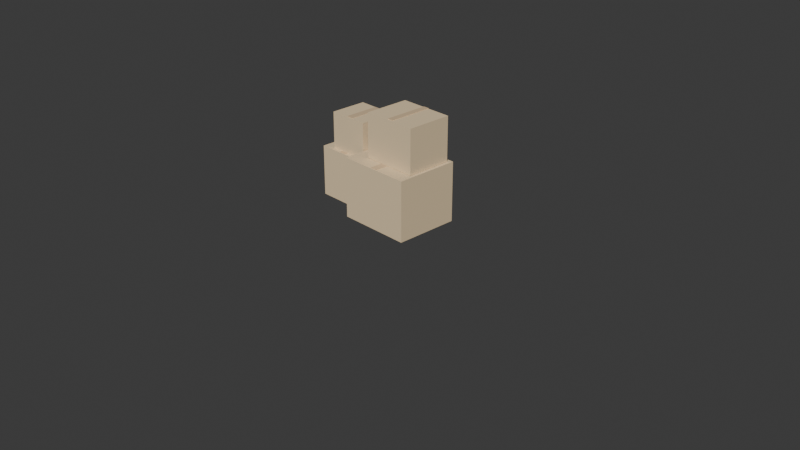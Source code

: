 # Source: 02_cardboard_boxes_5.blend  (saved by Blender 5.1.30; exported with 4.5.12 LTS)
import bpy
from mathutils import Matrix  # noqa: F401  (used for matrix-valued properties, if any)

bpy.ops.wm.read_factory_settings(use_empty=True)
scene = bpy.context.scene
scene.name = 'Scene'

# ---- collections
col_collection = bpy.data.collections.new('Collection'); scene.collection.children.link(col_collection)

# ---- materials (node trees are filled in below, after node groups)
mat_23_cardboard_boxes_1 = bpy.data.materials.new('23_cardboard_boxes_1')
mat_23_cardboard_boxes_1.diffuse_color = (0.8353, 0.6549, 0.4118, 1.0)
mat_23_cardboard_boxes_2 = bpy.data.materials.new('23_cardboard_boxes_2')
mat_23_cardboard_boxes_2.diffuse_color = (0.6863, 0.5098, 0.3137, 1.0)
mat_23_cardboard_boxes_3 = bpy.data.materials.new('23_cardboard_boxes_3')
mat_23_cardboard_boxes_3.diffuse_color = (0.8353, 0.6549, 0.4118, 1.0)
mat_23_cardboard_boxes_4 = bpy.data.materials.new('23_cardboard_boxes_4')
mat_23_cardboard_boxes_4.diffuse_color = (0.6863, 0.5098, 0.3137, 1.0)
mat_23_cardboard_boxes_5 = bpy.data.materials.new('23_cardboard_boxes_5')
mat_23_cardboard_boxes_5.diffuse_color = (0.8353, 0.6549, 0.4118, 1.0)
mat_23_cardboard_boxes_6 = bpy.data.materials.new('23_cardboard_boxes_6')
mat_23_cardboard_boxes_6.diffuse_color = (0.6863, 0.5098, 0.3137, 1.0)
mat_23_cardboard_boxes_7 = bpy.data.materials.new('23_cardboard_boxes_7')
mat_23_cardboard_boxes_7.diffuse_color = (0.8353, 0.6549, 0.4118, 1.0)
mat_23_cardboard_boxes_8 = bpy.data.materials.new('23_cardboard_boxes_8')
mat_23_cardboard_boxes_8.diffuse_color = (0.6863, 0.5098, 0.3137, 1.0)

# ---- material node trees
mat_23_cardboard_boxes_1.use_nodes = True; mat_23_cardboard_boxes_1.node_tree.nodes.clear()
_N = mat_23_cardboard_boxes_1.node_tree.nodes; _L = mat_23_cardboard_boxes_1.node_tree.links
n0 = _N.new('ShaderNodeBsdfPrincipled'); n0.name = 'Principled BSDF'; n0.location = (10, 300)
n0.inputs[0].default_value = (0.8353, 0.6549, 0.4118, 1.0)
n0.inputs[2].default_value = 0.65
n1 = _N.new('ShaderNodeOutputMaterial'); n1.name = 'Material Output'; n1.location = (300, 300)
_L.new(n0.outputs[0], n1.inputs[0])
n1.is_active_output = True
mat_23_cardboard_boxes_2.use_nodes = True; mat_23_cardboard_boxes_2.node_tree.nodes.clear()
_N = mat_23_cardboard_boxes_2.node_tree.nodes; _L = mat_23_cardboard_boxes_2.node_tree.links
n0 = _N.new('ShaderNodeBsdfPrincipled'); n0.name = 'Principled BSDF'; n0.location = (10, 300)
n0.inputs[0].default_value = (0.6863, 0.5098, 0.3137, 1.0)
n0.inputs[2].default_value = 0.65
n1 = _N.new('ShaderNodeOutputMaterial'); n1.name = 'Material Output'; n1.location = (300, 300)
_L.new(n0.outputs[0], n1.inputs[0])
n1.is_active_output = True
mat_23_cardboard_boxes_3.use_nodes = True; mat_23_cardboard_boxes_3.node_tree.nodes.clear()
_N = mat_23_cardboard_boxes_3.node_tree.nodes; _L = mat_23_cardboard_boxes_3.node_tree.links
n0 = _N.new('ShaderNodeBsdfPrincipled'); n0.name = 'Principled BSDF'; n0.location = (10, 300)
n0.inputs[0].default_value = (0.8353, 0.6549, 0.4118, 1.0)
n0.inputs[2].default_value = 0.65
n1 = _N.new('ShaderNodeOutputMaterial'); n1.name = 'Material Output'; n1.location = (300, 300)
_L.new(n0.outputs[0], n1.inputs[0])
n1.is_active_output = True
mat_23_cardboard_boxes_4.use_nodes = True; mat_23_cardboard_boxes_4.node_tree.nodes.clear()
_N = mat_23_cardboard_boxes_4.node_tree.nodes; _L = mat_23_cardboard_boxes_4.node_tree.links
n0 = _N.new('ShaderNodeBsdfPrincipled'); n0.name = 'Principled BSDF'; n0.location = (10, 300)
n0.inputs[0].default_value = (0.6863, 0.5098, 0.3137, 1.0)
n0.inputs[2].default_value = 0.65
n1 = _N.new('ShaderNodeOutputMaterial'); n1.name = 'Material Output'; n1.location = (300, 300)
_L.new(n0.outputs[0], n1.inputs[0])
n1.is_active_output = True
mat_23_cardboard_boxes_5.use_nodes = True; mat_23_cardboard_boxes_5.node_tree.nodes.clear()
_N = mat_23_cardboard_boxes_5.node_tree.nodes; _L = mat_23_cardboard_boxes_5.node_tree.links
n0 = _N.new('ShaderNodeBsdfPrincipled'); n0.name = 'Principled BSDF'; n0.location = (10, 300)
n0.inputs[0].default_value = (0.8353, 0.6549, 0.4118, 1.0)
n0.inputs[2].default_value = 0.65
n1 = _N.new('ShaderNodeOutputMaterial'); n1.name = 'Material Output'; n1.location = (300, 300)
_L.new(n0.outputs[0], n1.inputs[0])
n1.is_active_output = True
mat_23_cardboard_boxes_6.use_nodes = True; mat_23_cardboard_boxes_6.node_tree.nodes.clear()
_N = mat_23_cardboard_boxes_6.node_tree.nodes; _L = mat_23_cardboard_boxes_6.node_tree.links
n0 = _N.new('ShaderNodeBsdfPrincipled'); n0.name = 'Principled BSDF'; n0.location = (10, 300)
n0.inputs[0].default_value = (0.6863, 0.5098, 0.3137, 1.0)
n0.inputs[2].default_value = 0.65
n1 = _N.new('ShaderNodeOutputMaterial'); n1.name = 'Material Output'; n1.location = (300, 300)
_L.new(n0.outputs[0], n1.inputs[0])
n1.is_active_output = True
mat_23_cardboard_boxes_7.use_nodes = True; mat_23_cardboard_boxes_7.node_tree.nodes.clear()
_N = mat_23_cardboard_boxes_7.node_tree.nodes; _L = mat_23_cardboard_boxes_7.node_tree.links
n0 = _N.new('ShaderNodeBsdfPrincipled'); n0.name = 'Principled BSDF'; n0.location = (10, 300)
n0.inputs[0].default_value = (0.8353, 0.6549, 0.4118, 1.0)
n0.inputs[2].default_value = 0.65
n1 = _N.new('ShaderNodeOutputMaterial'); n1.name = 'Material Output'; n1.location = (300, 300)
_L.new(n0.outputs[0], n1.inputs[0])
n1.is_active_output = True
mat_23_cardboard_boxes_8.use_nodes = True; mat_23_cardboard_boxes_8.node_tree.nodes.clear()
_N = mat_23_cardboard_boxes_8.node_tree.nodes; _L = mat_23_cardboard_boxes_8.node_tree.links
n0 = _N.new('ShaderNodeBsdfPrincipled'); n0.name = 'Principled BSDF'; n0.location = (10, 300)
n0.inputs[0].default_value = (0.6863, 0.5098, 0.3137, 1.0)
n0.inputs[2].default_value = 0.65
n1 = _N.new('ShaderNodeOutputMaterial'); n1.name = 'Material Output'; n1.location = (300, 300)
_L.new(n0.outputs[0], n1.inputs[0])
n1.is_active_output = True

# ---- world
world_world = bpy.data.worlds.new('World'); scene.world = world_world
world_world.use_nodes = True; world_world.node_tree.nodes.clear()
_N = world_world.node_tree.nodes; _L = world_world.node_tree.links
n0 = _N.new('ShaderNodeOutputWorld'); n0.name = 'World Output'; n0.location = (200, 100)
n1 = _N.new('ShaderNodeBackground'); n1.name = 'Background'; n1.location = (-200, 100)
n1.inputs[0].default_value = (0.05088, 0.05088, 0.05088, 1.0)
_L.new(n1.outputs[0], n0.inputs[0])
n0.is_active_output = True
world_world.color = (0.05088, 0.05088, 0.05088)
world_world.sun_shadow_jitter_overblur = 0.0

# ---- cameras
cam_camera = bpy.data.cameras.new('Camera')
cam_camera.clip_end = 100.0
cam_camera.ortho_scale = 7.314

# ---- meshes
me_part_1_022 = bpy.data.meshes.new('part_1.022')
me_part_1_022.from_pydata([(-0.4, 0.325, -0.35), (-0.4, -0.325, -0.35), (-0.4, 0.325, 0.35), (-0.4, -0.325, 0.35), (0.4, 0.325, -0.35), (0.4, -0.325, -0.35), (0.4, 0.325, 0.35), (0.4, -0.325, 0.35)], [], [(1, 3, 0), (4, 1, 0), (0, 3, 2), (2, 4, 0), (1, 7, 3), (5, 1, 4), (5, 7, 1), (3, 7, 2), (6, 4, 2), (2, 7, 6), (6, 5, 4), (7, 5, 6)])
me_part_1_022.materials.append(mat_23_cardboard_boxes_1)
me_part_1_022.update()
me_part_2_021 = bpy.data.meshes.new('part_2.021')
me_part_2_021.from_pydata([(-0.04, 0.01, -0.355), (-0.04, -0.01, -0.355), (-0.04, 0.01, 0.355), (-0.04, -0.01, 0.355), (0.04, 0.01, -0.355), (0.04, -0.01, -0.355), (0.04, 0.01, 0.355), (0.04, -0.01, 0.355)], [], [(1, 3, 0), (4, 1, 0), (0, 3, 2), (2, 4, 0), (1, 7, 3), (5, 1, 4), (5, 7, 1), (3, 7, 2), (6, 4, 2), (2, 7, 6), (6, 5, 4), (7, 5, 6)])
me_part_2_021.materials.append(mat_23_cardboard_boxes_2)
me_part_2_021.update()
me_part_3_021 = bpy.data.meshes.new('part_3.021')
me_part_3_021.from_pydata([(-0.29, 0.275, -0.275), (-0.29, -0.275, -0.275), (-0.29, 0.275, 0.275), (-0.29, -0.275, 0.275), (0.29, 0.275, -0.275), (0.29, -0.275, -0.275), (0.29, 0.275, 0.275), (0.29, -0.275, 0.275)], [], [(1, 3, 0), (4, 1, 0), (0, 3, 2), (2, 4, 0), (1, 7, 3), (5, 1, 4), (5, 7, 1), (3, 7, 2), (6, 4, 2), (2, 7, 6), (6, 5, 4), (7, 5, 6)])
me_part_3_021.materials.append(mat_23_cardboard_boxes_3)
me_part_3_021.update()
me_part_4_020 = bpy.data.meshes.new('part_4.020')
me_part_4_020.from_pydata([(-0.04, 0.01, -0.28), (-0.04, -0.01, -0.28), (-0.04, 0.01, 0.28), (-0.04, -0.01, 0.28), (0.04, 0.01, -0.28), (0.04, -0.01, -0.28), (0.04, 0.01, 0.28), (0.04, -0.01, 0.28)], [], [(1, 3, 0), (4, 1, 0), (0, 3, 2), (2, 4, 0), (1, 7, 3), (5, 1, 4), (5, 7, 1), (3, 7, 2), (6, 4, 2), (2, 7, 6), (6, 5, 4), (7, 5, 6)])
me_part_4_020.materials.append(mat_23_cardboard_boxes_4)
me_part_4_020.update()
me_part_5_021 = bpy.data.meshes.new('part_5.021')
me_part_5_021.from_pydata([(-0.3, 0.24, -0.25), (-0.3, -0.24, -0.25), (-0.3, 0.24, 0.25), (-0.3, -0.24, 0.25), (0.3, 0.24, -0.25), (0.3, -0.24, -0.25), (0.3, 0.24, 0.25), (0.3, -0.24, 0.25)], [], [(1, 3, 0), (4, 1, 0), (0, 3, 2), (2, 4, 0), (1, 7, 3), (5, 1, 4), (5, 7, 1), (3, 7, 2), (6, 4, 2), (2, 7, 6), (6, 5, 4), (7, 5, 6)])
me_part_5_021.materials.append(mat_23_cardboard_boxes_5)
me_part_5_021.update()
me_part_6_018 = bpy.data.meshes.new('part_6.018')
me_part_6_018.from_pydata([(-0.04, 0.01, -0.255), (-0.04, -0.01, -0.255), (-0.04, 0.01, 0.255), (-0.04, -0.01, 0.255), (0.04, 0.01, -0.255), (0.04, -0.01, -0.255), (0.04, 0.01, 0.255), (0.04, -0.01, 0.255)], [], [(1, 3, 0), (4, 1, 0), (0, 3, 2), (2, 4, 0), (1, 7, 3), (5, 1, 4), (5, 7, 1), (3, 7, 2), (6, 4, 2), (2, 7, 6), (6, 5, 4), (7, 5, 6)])
me_part_6_018.materials.append(mat_23_cardboard_boxes_6)
me_part_6_018.update()
me_part_7_013 = bpy.data.meshes.new('part_7.013')
me_part_7_013.from_pydata([(-0.225, 0.2, -0.2), (-0.225, -0.2, -0.2), (-0.225, 0.2, 0.2), (-0.225, -0.2, 0.2), (0.225, 0.2, -0.2), (0.225, -0.2, -0.2), (0.225, 0.2, 0.2), (0.225, -0.2, 0.2)], [], [(1, 3, 0), (4, 1, 0), (0, 3, 2), (2, 4, 0), (1, 7, 3), (5, 1, 4), (5, 7, 1), (3, 7, 2), (6, 4, 2), (2, 7, 6), (6, 5, 4), (7, 5, 6)])
me_part_7_013.materials.append(mat_23_cardboard_boxes_7)
me_part_7_013.update()
me_part_8_008 = bpy.data.meshes.new('part_8.008')
me_part_8_008.from_pydata([(-0.04, 0.01, -0.205), (-0.04, -0.01, -0.205), (-0.04, 0.01, 0.205), (-0.04, -0.01, 0.205), (0.04, 0.01, -0.205), (0.04, -0.01, -0.205), (0.04, 0.01, 0.205), (0.04, -0.01, 0.205)], [], [(1, 3, 0), (4, 1, 0), (0, 3, 2), (2, 4, 0), (1, 7, 3), (5, 1, 4), (5, 7, 1), (3, 7, 2), (6, 4, 2), (2, 7, 6), (6, 5, 4), (7, 5, 6)])
me_part_8_008.materials.append(mat_23_cardboard_boxes_8)
me_part_8_008.update()

# ---- objects
ob_camera = bpy.data.objects.new('Camera', cam_camera)
ob_world = bpy.data.objects.new('world', None)
ob_part_1 = bpy.data.objects.new('part_1', me_part_1_022)
ob_part_2 = bpy.data.objects.new('part_2', me_part_2_021)
ob_part_3 = bpy.data.objects.new('part_3', me_part_3_021)
ob_part_4 = bpy.data.objects.new('part_4', me_part_4_020)
ob_part_5 = bpy.data.objects.new('part_5', me_part_5_021)
ob_part_6 = bpy.data.objects.new('part_6', me_part_6_018)
ob_part_7 = bpy.data.objects.new('part_7', me_part_7_013)
ob_part_8 = bpy.data.objects.new('part_8', me_part_8_008)

# ---- transforms, parenting, visibility, modifiers, constraints
ob_camera.location = (7.359, -6.926, 4.958)
ob_camera.rotation_euler = (1.109, 0.0, 0.8149)
ob_camera.lock_rotations_4d = False
ob_camera.empty_display_type = 'ARROWS'
ob_camera.color = (0.0, 0.0, 0.0, 0.0)
ob_camera.display_type = 'WIRE'
ob_camera.lineart.crease_threshold = 0.0
ob_world.location = (0.0, 0.0, 0.0)
ob_world.rotation_mode = 'QUATERNION'
ob_world.rotation_quaternion = (0.7071, -0.7071, 0.0, 0.0)
ob_world.empty_display_size = 0.001
ob_part_1.parent = ob_world
ob_part_1.location = (0.0, -0.325, 0.0)
ob_part_1.rotation_mode = 'QUATERNION'
ob_part_1.rotation_quaternion = (1.0, 0.0, 0.0, 0.0)
ob_part_2.parent = ob_world
ob_part_2.location = (0.0, -0.6452, 1.995e-09)
ob_part_2.rotation_mode = 'QUATERNION'
ob_part_2.rotation_quaternion = (1.0, 0.0, 0.0, 0.0)
ob_part_2.scale = (1.0, 0.7785, 0.959)
ob_part_3.parent = ob_world
ob_part_3.location = (-0.6895, -0.275, 0.12)
ob_part_3.rotation_mode = 'QUATERNION'
ob_part_3.rotation_quaternion = (1.0, 0.0, 0.0, 0.0)
ob_part_4.parent = ob_world
ob_part_4.location = (-0.6895, -0.5431, 0.12)
ob_part_4.rotation_mode = 'QUATERNION'
ob_part_4.rotation_quaternion = (1.0, 0.0, 0.0, 0.0)
ob_part_4.scale = (1.0, 1.0, 0.958)
ob_part_5.parent = ob_world
ob_part_5.location = (0.06479, -0.8925, 0.05272)
ob_part_5.rotation_mode = 'QUATERNION'
ob_part_5.rotation_quaternion = (1.0, 0.0, 0.0, 0.0)
ob_part_6.parent = ob_world
ob_part_6.location = (0.06479, -1.133, 0.06243)
ob_part_6.rotation_mode = 'QUATERNION'
ob_part_6.rotation_quaternion = (1.0, 0.0, 0.0, 0.0)
ob_part_6.scale = (0.8214, 0.4991, 0.9446)
ob_part_7.parent = ob_world
ob_part_7.location = (-0.6336, -0.747, 0.0891)
ob_part_7.rotation_mode = 'QUATERNION'
ob_part_7.rotation_quaternion = (1.0, 0.0, 0.0, 0.0)
ob_part_8.parent = ob_world
ob_part_8.location = (-0.62, -0.9405, 0.09232)
ob_part_8.rotation_mode = 'QUATERNION'
ob_part_8.rotation_quaternion = (1.0, 0.0, 0.0, 0.0)
ob_part_8.scale = (1.0, 1.0, 0.943)

# ---- collection membership
col_collection.objects.link(ob_camera)
col_collection.objects.link(ob_world)
col_collection.objects.link(ob_part_1)
col_collection.objects.link(ob_part_2)
col_collection.objects.link(ob_part_3)
col_collection.objects.link(ob_part_4)
col_collection.objects.link(ob_part_5)
col_collection.objects.link(ob_part_6)
col_collection.objects.link(ob_part_7)
col_collection.objects.link(ob_part_8)

# ---- scene / render settings (as saved in the file)
scene.camera = ob_camera
scene.frame_start = 1; scene.frame_end = 250; scene.frame_set(0)
scene.render.engine = 'BLENDER_EEVEE_NEXT'
scene.render.bake_bias = 0.0
scene.render.bake_samples = 0
scene.cycles.sampling_pattern = 'TABULATED_SOBOL'
scene.eevee.use_volume_custom_range = False
bpy.context.view_layer.update()

# ---- added for rendering (the .blend has no usable light): sun
light_auto_sun = bpy.data.lights.new('AutoSun', 'SUN')
light_auto_sun.energy = 3.0
light_auto_sun.angle = 0.0523599
ob_auto_sun = bpy.data.objects.new('AutoSun', light_auto_sun)
scene.collection.objects.link(ob_auto_sun)
ob_auto_sun.rotation_euler = (0.872665, 0.174533, 0.523599)
bpy.context.view_layer.update()
